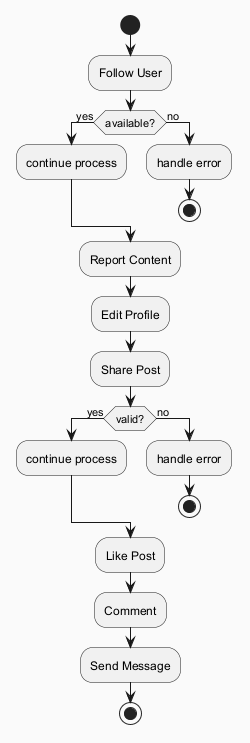

The diagram above was rendered by PlantUML. Its source (embedded in the PNG):
@startuml
skinparam backgroundColor #FAFAFA
skinparam classBackgroundColor #FFF3E0
skinparam classBorderColor #E65100
start
:Follow User;
if (available?) then (yes)
:continue process;
else (no)
:handle error;
stop
endif
:Report Content;
:Edit Profile;
:Share Post;
if (valid?) then (yes)
:continue process;
else (no)
:handle error;
stop
endif
:Like Post;
:Comment;
:Send Message;
stop
@enduml